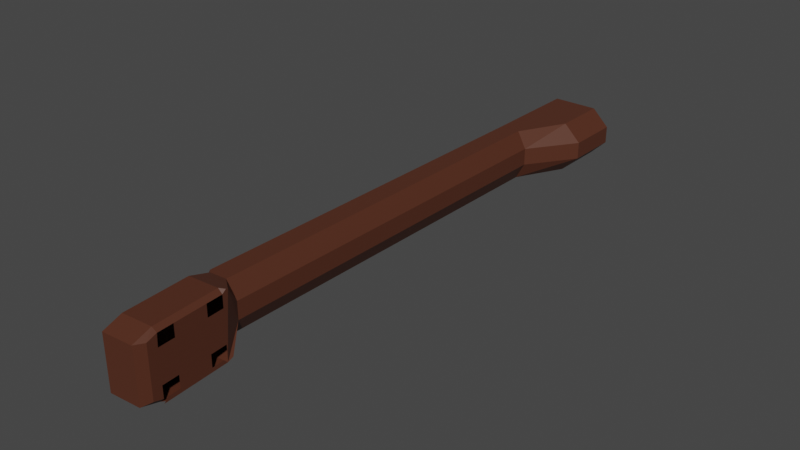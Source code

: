 # Source: BanjoNeck.blend  (saved by Blender 2.90.8; exported with 4.5.12 LTS)
import bpy
from mathutils import Matrix  # noqa: F401  (used for matrix-valued properties, if any)

bpy.ops.wm.read_factory_settings(use_empty=True)
scene = bpy.context.scene
scene.name = 'Scene'

# ---- collections
col_collection = bpy.data.collections.new('Collection'); scene.collection.children.link(col_collection)

# ---- materials (node trees are filled in below, after node groups)
mat_brown = bpy.data.materials.new('Brown')
mat_brown.use_transparent_shadow = False

# ---- material node trees
mat_brown.use_nodes = True; mat_brown.node_tree.nodes.clear()
_N = mat_brown.node_tree.nodes; _L = mat_brown.node_tree.links
n0 = _N.new('ShaderNodeBsdfPrincipled'); n0.name = 'Principled BSDF'; n0.location = (10, 300)
n0.distribution = 'GGX'
n0.subsurface_method = 'BURLEY'
n0.inputs[0].default_value = (0.08714, 0.02619, 0.0129, 1.0)
n0.inputs[3].default_value = 1.45
n0.inputs[27].default_value = (0.0, 0.0, 0.0, 1.0)
n0.inputs[28].default_value = 1.0
n1 = _N.new('ShaderNodeOutputMaterial'); n1.name = 'Material Output'; n1.location = (300, 300)
_L.new(n0.outputs[0], n1.inputs[0])
n1.is_active_output = True

# ---- world
world_world = bpy.data.worlds.new('World'); scene.world = world_world
world_world.use_nodes = True; world_world.node_tree.nodes.clear()
_N = world_world.node_tree.nodes; _L = world_world.node_tree.links
n0 = _N.new('ShaderNodeOutputWorld'); n0.name = 'World Output'; n0.location = (300, 300)
n1 = _N.new('ShaderNodeBackground'); n1.name = 'Background'; n1.location = (10, 300)
n1.inputs[0].default_value = (0.05088, 0.05088, 0.05088, 1.0)
_L.new(n1.outputs[0], n0.inputs[0])
n0.is_active_output = True
world_world.color = (0.05088, 0.05088, 0.05088)
world_world.use_sun_shadow = False
world_world.sun_shadow_jitter_overblur = 0.0

# ---- meshes
me_circle_005 = bpy.data.meshes.new('Circle.005')
me_circle_005.from_pydata([(-0.09513, -1.258, -0.3878), (-0.4129, -1.258, -0.3878), (-0.09513, -0.9078, -0.3878), (-0.4129, -0.9078, -0.3878), (-0.09513, -1.559, -0.3878), (-0.4129, -1.559, -0.3878), (-0.254, -4.132, -0.1631), (-0.254, -4.544, -0.1361), (-0.05155, -4.338, -0.1496), (-0.254, -4.338, -0.1496), (-0.254, -4.441, -0.1428), (-0.254, -4.235, -0.1564), (-0.1528, -4.338, -0.1496), (-0.3553, -4.338, -0.1496), (-0.1528, -4.132, -0.1631), (-0.05155, -4.132, -0.1631), (-0.1528, -4.544, -0.1361), (-0.05155, -4.235, -0.1564), (-0.3553, -4.132, -0.1631), (-0.3553, -4.544, -0.1361), (-0.05155, -4.441, -0.1428), (-0.3553, -4.235, -0.1564), (-0.1528, -4.235, -0.1564), (-0.1528, -4.441, -0.1428), (-0.3553, -4.441, -0.1428), (-0.1528, -4.338, -0.1496), (-0.1528, -4.235, -0.1564), (-0.1528, -4.441, -0.1428), (-0.254, -4.147, -0.4011), (-0.254, -4.56, -0.374), (-0.254, -4.353, -0.3875), (-0.254, -4.457, -0.3808), (-0.254, -4.25, -0.3943), (-0.3553, -4.353, -0.3875), (-0.1528, -4.353, -0.3875), (-0.3553, -4.147, -0.4011), (-0.3553, -4.56, -0.374), (-0.1528, -4.147, -0.4011), (-0.1528, -4.56, -0.374), (-0.1528, -4.25, -0.3943), (-0.3553, -4.25, -0.3943), (-0.3553, -4.457, -0.3808), (-0.1528, -4.457, -0.3808), (-0.1999, -1.258, 0.006893), (-0.09513, -1.258, -0.1018), (-0.4129, -1.258, -0.1018), (-0.3081, -1.258, 0.006893), (-0.1999, -0.9078, 0.006893), (-0.09513, -0.9078, -0.1016), (-0.4129, -0.9078, -0.1016), (-0.3081, -0.9078, 0.006893), (-0.4129, -1.559, -0.2598), (-0.3081, -1.559, -0.2025), (-0.1999, -1.559, -0.2025), (-0.09513, -1.559, -0.2598), (-0.3081, -3.995, -0.2234), (-0.4129, -4.002, -0.2825), (-0.4446, -4.094, -0.1656), (-0.09513, -4.002, -0.2825), (-0.1999, -3.995, -0.2234), (-0.0634, -4.094, -0.1656), (-0.4196, -4.666, -0.1554), (-0.08843, -4.666, -0.1554), (-0.4565, -4.34, -0.175), (-0.431, -4.338, -0.1496), (-0.07817, -4.544, -0.1361), (-0.05155, -4.546, -0.1632), (-0.05155, -4.519, -0.1395), (-0.431, -4.441, -0.1428), (-0.4565, -4.443, -0.1682), (-0.4565, -4.546, -0.1614), (-0.431, -4.54, -0.1363), (-0.4565, -4.133, -0.1885), (-0.431, -4.157, -0.1615), (-0.431, -4.132, -0.1631), (-0.4488, -4.107, -0.1647), (-0.431, -4.235, -0.1564), (-0.4565, -4.236, -0.1817), (-0.07699, -4.235, -0.1564), (-0.05155, -4.235, -0.1564), (-0.07699, -4.157, -0.1615), (-0.05155, -4.132, -0.1631), (-0.07699, -4.441, -0.1428), (-0.05155, -4.441, -0.1428), (-0.05155, -4.338, -0.1496), (-0.07699, -4.338, -0.1496), (-0.05155, -4.544, -0.1361), (-0.07699, -4.519, -0.1377), (-0.4196, -4.666, -0.1536), (-0.4116, -4.604, -0.1322), (-0.09646, -4.604, -0.1322), (-0.08843, -4.666, -0.1536), (-0.09513, -4.009, -0.3898), (-0.1165, -4.01, -0.41), (-0.09513, -3.99, -0.4099), (-0.3916, -4.01, -0.41), (-0.4129, -4.009, -0.3898), (-0.4129, -3.99, -0.4099), (-0.08843, -4.678, -0.3459), (-0.4196, -4.678, -0.3459), (-0.07187, -4.353, -0.3875), (-0.05155, -4.352, -0.3673), (-0.4565, -4.352, -0.3673), (-0.4362, -4.353, -0.3875), (-0.4362, -4.15, -0.4009), (-0.4565, -4.146, -0.3808), (-0.4565, -4.558, -0.3537), (-0.4362, -4.557, -0.3742), (-0.05155, -4.249, -0.374), (-0.07187, -4.25, -0.3943), (-0.05155, -4.146, -0.3808), (-0.07187, -4.15, -0.4009), (-0.4362, -4.25, -0.3943), (-0.4565, -4.249, -0.374), (-0.07187, -4.557, -0.3742), (-0.05155, -4.558, -0.3537), (-0.05155, -4.455, -0.3605), (-0.07187, -4.457, -0.3808), (-0.4362, -4.457, -0.3808), (-0.4565, -4.455, -0.3605), (-0.08843, -4.678, -0.3459), (-0.09225, -4.623, -0.3699), (-0.4158, -4.623, -0.3699), (-0.4196, -4.678, -0.3459), (-0.07798, -4.189, -0.3983), (-0.09346, -4.174, -0.3993), (-0.07405, -4.159, -0.4003), (-0.4146, -4.174, -0.3993), (-0.4301, -4.189, -0.3983), (-0.434, -4.159, -0.4003), (-0.09346, -4.533, -0.3757), (-0.07798, -4.518, -0.3767), (-0.07407, -4.548, -0.3747), (-0.4301, -4.518, -0.3767), (-0.4146, -4.533, -0.3757), (-0.434, -4.548, -0.3747), (-0.3817, -4.189, -0.3983), (-0.3972, -4.174, -0.3993), (-0.3707, -4.163, -0.4001), (-0.3972, -4.533, -0.3757), (-0.3817, -4.518, -0.3767), (-0.3707, -4.544, -0.375), (-0.09346, -4.224, -0.396), (-0.07798, -4.208, -0.397), (-0.0745, -4.239, -0.395), (-0.4301, -4.208, -0.397), (-0.4146, -4.224, -0.396), (-0.4335, -4.239, -0.395), (-0.1109, -4.174, -0.3993), (-0.1264, -4.189, -0.3983), (-0.1373, -4.163, -0.4001), (-0.1264, -4.518, -0.3767), (-0.1109, -4.533, -0.3757), (-0.1373, -4.544, -0.375), (-0.07798, -4.498, -0.378), (-0.09346, -4.483, -0.379), (-0.0745, -4.468, -0.38), (-0.4146, -4.483, -0.379), (-0.4301, -4.498, -0.378), (-0.4335, -4.468, -0.38), (-0.1264, -4.208, -0.397), (-0.1109, -4.224, -0.396), (-0.1373, -4.235, -0.3953), (-0.3972, -4.224, -0.396), (-0.3817, -4.208, -0.397), (-0.3707, -4.235, -0.3953), (-0.3817, -4.498, -0.378), (-0.3972, -4.483, -0.379), (-0.3707, -4.472, -0.3798), (-0.1109, -4.483, -0.379), (-0.1264, -4.498, -0.378), (-0.1373, -4.472, -0.3798)], [], [(53, 52, 55, 59), (43, 46, 52, 53), (47, 50, 46, 43), (0, 44, 54, 4), (45, 1, 5, 51), (2, 3, 49, 50, 47, 48), (49, 3, 1, 45), (4, 54, 58, 92, 94), (51, 5, 97, 96, 56), (57, 56, 96, 105, 72, 75), (60, 59, 55, 57, 75, 74, 18, 6, 14, 15), (92, 58, 60, 15, 110), (21, 76, 64, 13), (132, 131, 154, 156, 117, 114), (13, 64, 68, 24), (34, 100, 117, 42), (115, 66, 62, 98), (70, 106, 99, 61), (65, 90, 91, 62, 66), (23, 10, 7, 16), (22, 11, 9, 12), (153, 152, 130, 132, 114, 38), (11, 21, 13, 9), (6, 18, 21, 11), (14, 6, 11, 22), (12, 9, 10, 23), (10, 24, 19, 7), (9, 13, 24, 10), (99, 106, 107, 122, 123), (39, 109, 100, 34), (85, 25, 27, 82), (78, 26, 25, 85), (41, 31, 29, 36), (40, 32, 30, 33), (103, 33, 41, 118), (32, 39, 34, 30), (28, 37, 39, 32), (72, 105, 113, 102, 119, 106, 70, 69, 63, 77), (144, 143, 124, 126, 111, 109), (35, 28, 32, 40), (112, 40, 33, 103), (33, 30, 31, 41), (31, 42, 38, 29), (30, 34, 42, 31), (110, 15, 17, 8, 20, 67, 66, 115, 116, 101, 108), (135, 134, 139, 141, 36, 107), (147, 146, 163, 165, 40, 112), (141, 140, 166, 168, 41, 36), (168, 167, 157, 159, 118, 41), (171, 170, 151, 153, 38, 42), (129, 128, 145, 147, 112, 104), (156, 155, 169, 171, 42, 117), (150, 149, 160, 162, 39, 37), (159, 158, 133, 135, 107, 118), (162, 161, 142, 144, 109, 39), (126, 125, 148, 150, 37, 111), (165, 164, 136, 138, 35, 40), (138, 137, 127, 129, 104, 35), (55, 56, 57), (58, 59, 60), (44, 48, 47, 43), (49, 45, 46, 50), (43, 53, 54, 44), (52, 46, 45, 51), (53, 59, 58, 54), (55, 52, 51, 56), (2, 48, 44, 0), (72, 73, 74, 75), (69, 70, 71, 68), (65, 16, 7, 19, 71, 89, 90), (77, 63, 64, 76), (63, 69, 68, 64), (72, 77, 76, 73), (79, 81, 80, 78), (83, 84, 85, 82), (84, 79, 78, 85), (86, 83, 82, 87), (120, 98, 62, 91, 88, 61, 99, 123), (88, 91, 90, 89), (88, 89, 71, 70, 61), (92, 93, 94), (95, 96, 97), (95, 104, 105, 96), (111, 93, 92, 110), (109, 111, 110, 108), (113, 105, 104, 112), (107, 36, 29, 38, 114, 121, 122), (117, 100, 101, 116), (119, 102, 103, 118), (100, 109, 108, 101), (102, 113, 112, 103), (114, 117, 116, 115), (106, 119, 118, 107), (95, 93, 111, 37, 28, 35, 104), (122, 121, 120, 123), (120, 121, 114, 115, 98), (124, 125, 126), (127, 128, 129), (130, 131, 132), (133, 134, 135), (136, 137, 138), (139, 140, 141), (142, 143, 144), (145, 146, 147), (148, 149, 150), (151, 152, 153), (154, 155, 156), (157, 158, 159), (160, 161, 162), (163, 164, 165), (166, 167, 168), (169, 170, 171), (0, 4, 94, 93, 95, 97, 5, 1, 3, 2)])
_uv = me_circle_005.uv_layers.new(name='UVMap')
_uv.uv.foreach_set('vector', [0.4574, 0.75, 0.5426, 0.75, 0.5426, 0.75, 0.4574, 0.75, 0.4574, 0.75, 0.5426, 0.75, 0.5426, 0.75, 0.4574, 0.75, 0.4574, 0.5, 0.5426, 0.5, 0.5426, 0.75, 0.4574, 0.75, 0.125, 0.75, 0.3062, 0.75, 0.2602, 0.75, 0.125, 0.75, 0.6938, 0.75, 0.875, 0.75, 0.875, 0.75, 0.7398, 0.75, 0.375, 0.25, 0.625, 0.25, 0.625, 0.4313, 0.5426, 0.5, 0.4574, 0.5, 0.375, 0.4313, 0.6937, 0.5, 0.875, 0.5, 0.875, 0.75, 0.6938, 0.75, 0.125, 0.75, 0.2602, 0.75, 0.26, 0.75, 0.1465, 0.75, 0.125, 0.75, 0.7398, 0.75, 0.875, 0.75, 0.875, 0.75, 0.8535, 0.75, 0.74, 0.75, 0.625, 0.75, 0.74, 0.75, 0.8535, 0.75, 0.8535, 0.75, 0.6519, 0.75, 0.625, 0.75, 0.375, 0.75, 0.4574, 0.75, 0.5426, 0.75, 0.625, 0.75, 0.625, 0.75, 0.6093, 0.75, 0.5625, 0.75, 0.5, 0.75, 0.4375, 0.75, 0.375, 0.75, 0.1465, 0.75, 0.26, 0.75, 0.375, 0.75, 0.375, 0.75, 0.1465, 0.75, 0.5625, 0.75, 0.6093, 0.75, 0.6093, 0.75, 0.5625, 0.75, 0.3889, 0.0, 0.3913, 0.0, 0.3913, 0.0, 0.3892, 0.0, 0.3875, 0.0, 0.3875, 0.0, 0.5625, 0.75, 0.6093, 0.75, 0.6093, 0.75, 0.5625, 0.75, 0.4375, 0.0, 0.3875, 0.0, 0.3875, 0.0, 0.4375, 0.0, 0.1465, 0.75, 0.3481, 0.75, 0.3481, 0.75, 0.1465, 0.75, 0.6519, 0.75, 0.8535, 0.75, 0.8535, 0.75, 0.6519, 0.75, 0.3914, 0.75, 0.3932, 0.75, 0.3481, 0.75, 0.3481, 0.75, 0.3481, 0.75, 0.4375, 0.75, 0.5, 0.75, 0.5, 0.75, 0.4375, 0.75, 0.4375, 0.75, 0.5, 0.75, 0.5, 0.75, 0.4375, 0.75, 0.4279, 0.0, 0.4116, 0.0, 0.4009, 0.0, 0.3889, 0.0, 0.3875, 0.0, 0.4375, 0.0, 0.5, 0.75, 0.5625, 0.75, 0.5625, 0.75, 0.5, 0.75, 0.5, 0.75, 0.5625, 0.75, 0.5625, 0.75, 0.5, 0.75, 0.4375, 0.75, 0.5, 0.75, 0.5, 0.75, 0.4375, 0.75, 0.4375, 0.75, 0.5, 0.75, 0.5, 0.75, 0.4375, 0.75, 0.5, 0.75, 0.5625, 0.75, 0.5625, 0.75, 0.5, 0.75, 0.5, 0.75, 0.5625, 0.75, 0.5625, 0.75, 0.5, 0.75, 0.625, 0.0, 0.625, 0.0, 0.612, 0.0, 0.6104, 0.0, 0.625, 0.0, 0.4375, 0.0, 0.3875, 0.0, 0.3875, 0.0, 0.4375, 0.0, 0.3907, 0.75, 0.4375, 0.75, 0.4375, 0.75, 0.3907, 0.75, 0.3907, 0.75, 0.4375, 0.75, 0.4375, 0.75, 0.3907, 0.75, 0.5625, 0.0, 0.5, 0.0, 0.5, 0.0, 0.5625, 0.0, 0.5625, 0.0, 0.5, 0.0, 0.5, 0.0, 0.5625, 0.0, 0.6125, 0.0, 0.5625, 0.0, 0.5625, 0.0, 0.6125, 0.0, 0.5, 0.0, 0.4375, 0.0, 0.4375, 0.0, 0.5, 0.0, 0.5, 0.0, 0.4375, 0.0, 0.4375, 0.0, 0.5, 0.0, 0.6519, 0.75, 0.8535, 0.75, 0.8535, 0.75, 0.8535, 0.75, 0.8535, 0.75, 0.8535, 0.75, 0.6519, 0.75, 0.6519, 0.75, 0.6519, 0.75, 0.6519, 0.75, 0.3892, 0.0, 0.3913, 0.0, 0.3913, 0.0, 0.3889, 0.0, 0.3875, 0.0, 0.3875, 0.0, 0.5625, 0.0, 0.5, 0.0, 0.5, 0.0, 0.5625, 0.0, 0.6125, 0.0, 0.5625, 0.0, 0.5625, 0.0, 0.6125, 0.0, 0.5625, 0.0, 0.5, 0.0, 0.5, 0.0, 0.5625, 0.0, 0.5, 0.0, 0.4375, 0.0, 0.4375, 0.0, 0.5, 0.0, 0.5, 0.0, 0.4375, 0.0, 0.4375, 0.0, 0.5, 0.0, 0.1465, 0.75, 0.375, 0.75, 0.375, 0.75, 0.375, 0.75, 0.375, 0.75, 0.375, 0.75, 0.3481, 0.75, 0.1465, 0.75, 0.1465, 0.75, 0.1465, 0.75, 0.1465, 0.75, 0.6111, 0.0, 0.5991, 0.0, 0.5884, 0.0, 0.5721, 0.0, 0.5625, 0.0, 0.6125, 0.0, 0.6108, 0.0, 0.5991, 0.0, 0.5884, 0.0, 0.5721, 0.0, 0.5625, 0.0, 0.6125, 0.0, 0.5721, 0.0, 0.5788, 0.0, 0.5788, 0.0, 0.5721, 0.0, 0.5625, 0.0, 0.5625, 0.0, 0.5721, 0.0, 0.5884, 0.0, 0.5991, 0.0, 0.6108, 0.0, 0.6125, 0.0, 0.5625, 0.0, 0.4279, 0.0, 0.4212, 0.0, 0.4212, 0.0, 0.4279, 0.0, 0.4375, 0.0, 0.4375, 0.0, 0.6111, 0.0, 0.6087, 0.0, 0.6087, 0.0, 0.6108, 0.0, 0.6125, 0.0, 0.6125, 0.0, 0.3892, 0.0, 0.4009, 0.0, 0.4116, 0.0, 0.4279, 0.0, 0.4375, 0.0, 0.3875, 0.0, 0.4279, 0.0, 0.4212, 0.0, 0.4212, 0.0, 0.4279, 0.0, 0.4375, 0.0, 0.4375, 0.0, 0.6108, 0.0, 0.6087, 0.0, 0.6087, 0.0, 0.6111, 0.0, 0.6125, 0.0, 0.6125, 0.0, 0.4279, 0.0, 0.4116, 0.0, 0.4009, 0.0, 0.3892, 0.0, 0.3875, 0.0, 0.4375, 0.0, 0.3889, 0.0, 0.4009, 0.0, 0.4116, 0.0, 0.4279, 0.0, 0.4375, 0.0, 0.3875, 0.0, 0.5721, 0.0, 0.5788, 0.0, 0.5788, 0.0, 0.5721, 0.0, 0.5625, 0.0, 0.5625, 0.0, 0.5721, 0.0, 0.5884, 0.0, 0.5991, 0.0, 0.6111, 0.0, 0.6125, 0.0, 0.5625, 0.0, 0.5426, 0.75, 0.625, 0.75, 0.625, 0.75, 0.26, 0.75, 0.375, 0.75, 0.375, 0.75, 0.3062, 0.75, 0.3063, 0.5, 0.4574, 0.5, 0.4574, 0.75, 0.6937, 0.5, 0.6938, 0.75, 0.5426, 0.75, 0.5426, 0.5, 0.4574, 0.75, 0.4574, 0.75, 0.2602, 0.75, 0.3062, 0.75, 0.5426, 0.75, 0.5426, 0.75, 0.6938, 0.75, 0.7398, 0.75, 0.4574, 0.75, 0.4574, 0.75, 0.26, 0.75, 0.2602, 0.75, 0.5426, 0.75, 0.5426, 0.75, 0.7398, 0.75, 0.74, 0.75, 0.125, 0.5, 0.3063, 0.5, 0.3062, 0.75, 0.125, 0.75, 0.6519, 0.75, 0.625, 0.75, 0.6093, 0.75, 0.625, 0.75, 0.6519, 0.75, 0.6519, 0.75, 0.6093, 0.75, 0.6093, 0.75, 0.3914, 0.75, 0.4375, 0.75, 0.5, 0.75, 0.5625, 0.75, 0.6088, 0.75, 0.6068, 0.75, 0.3932, 0.75, 0.6519, 0.75, 0.6519, 0.75, 0.6093, 0.75, 0.6093, 0.75, 0.6519, 0.75, 0.6519, 0.75, 0.6093, 0.75, 0.6093, 0.75, 0.6519, 0.75, 0.6519, 0.75, 0.6093, 0.75, 0.6093, 0.75, 0.375, 0.75, 0.375, 0.75, 0.3907, 0.75, 0.3907, 0.75, 0.375, 0.75, 0.375, 0.75, 0.3907, 0.75, 0.3907, 0.75, 0.375, 0.75, 0.375, 0.75, 0.3907, 0.75, 0.3907, 0.75, 0.375, 0.75, 0.375, 0.75, 0.3907, 0.75, 0.3907, 0.75, 0.1465, 0.75, 0.1465, 0.75, 0.3481, 0.75, 0.3481, 0.75, 0.6519, 0.75, 0.6519, 0.75, 0.8535, 0.75, 0.8535, 0.75, 0.6519, 0.75, 0.3481, 0.75, 0.3932, 0.75, 0.6068, 0.75, 0.6519, 0.75, 0.6068, 0.75, 0.6088, 0.75, 0.6519, 0.75, 0.6519, 0.75, 0.375, 0.0, 0.3918, 0.0, 0.375, 0.0, 0.6082, 0.0, 0.625, 0.0, 0.625, 0.0, 0.6082, 0.0, 0.612, 0.0, 0.625, 0.0, 0.625, 0.0, 0.388, 0.0, 0.3918, 0.0, 0.375, 0.0, 0.375, 0.0, 0.3875, 0.0, 0.3875, 0.0, 0.375, 0.0, 0.375, 0.0, 0.625, 0.0, 0.625, 0.0, 0.6125, 0.0, 0.6125, 0.0, 0.612, 0.0, 0.5625, 0.0, 0.5, 0.0, 0.4375, 0.0, 0.388, 0.0, 0.3896, 0.0, 0.6104, 0.0, 0.3875, 0.0, 0.3875, 0.0, 0.375, 0.0, 0.375, 0.0, 0.625, 0.0, 0.625, 0.0, 0.6125, 0.0, 0.6125, 0.0, 0.3875, 0.0, 0.3875, 0.0, 0.375, 0.0, 0.375, 0.0, 0.625, 0.0, 0.625, 0.0, 0.6125, 0.0, 0.6125, 0.0, 0.3875, 0.0, 0.3875, 0.0, 0.375, 0.0, 0.375, 0.0, 0.625, 0.0, 0.625, 0.0, 0.6125, 0.0, 0.6125, 0.0, 0.6082, 0.0, 0.3918, 0.0, 0.388, 0.0, 0.4375, 0.0, 0.5, 0.0, 0.5625, 0.0, 0.612, 0.0, 0.6104, 0.0, 0.3896, 0.0, 0.391, 0.0, 0.609, 0.0, 0.375, 0.0, 0.3896, 0.0, 0.388, 0.0, 0.375, 0.0, 0.375, 0.0, 0.3913, 0.0, 0.3913, 0.0, 0.3889, 0.0, 0.5991, 0.0, 0.6087, 0.0, 0.6111, 0.0, 0.4009, 0.0, 0.3913, 0.0, 0.3889, 0.0, 0.6087, 0.0, 0.6087, 0.0, 0.6111, 0.0, 0.5788, 0.0, 0.5788, 0.0, 0.5721, 0.0, 0.5884, 0.0, 0.5788, 0.0, 0.5721, 0.0, 0.4009, 0.0, 0.3913, 0.0, 0.3892, 0.0, 0.6087, 0.0, 0.6087, 0.0, 0.6108, 0.0, 0.4116, 0.0, 0.4212, 0.0, 0.4279, 0.0, 0.4212, 0.0, 0.4212, 0.0, 0.4279, 0.0, 0.3913, 0.0, 0.3913, 0.0, 0.3892, 0.0, 0.5991, 0.0, 0.6087, 0.0, 0.6108, 0.0, 0.4212, 0.0, 0.4212, 0.0, 0.4279, 0.0, 0.5884, 0.0, 0.5788, 0.0, 0.5721, 0.0, 0.5788, 0.0, 0.5788, 0.0, 0.5721, 0.0, 0.4116, 0.0, 0.4212, 0.0, 0.4279, 0.0, 0.125, 0.75, 0.125, 0.75, 0.125, 0.75, 0.3918, 0.0, 0.6082, 0.0, 0.625, 0.0, 0.875, 0.75, 0.875, 0.75, 0.875, 0.5, 0.375, 0.25])
me_circle_005.materials.append(mat_brown)
me_circle_005.use_remesh_fix_poles = True
me_circle_005.use_remesh_preserve_attributes = False
me_circle_005.use_mirror_x = True
me_circle_005.update()

# ---- objects
ob_circle_005 = bpy.data.objects.new('Circle.005', me_circle_005)

# ---- transforms, parenting, visibility, modifiers, constraints
ob_circle_005.location = (0.0, 0.0, 1.194)
ob_circle_005.rotation_euler = (-0.0, 1.571, 0.0)
ob_circle_005.lineart.crease_threshold = 0.0
ob_circle_005.use_mesh_mirror_x = True

# ---- collection membership
col_collection.objects.link(ob_circle_005)

# ---- scene / render settings (as saved in the file)
scene.frame_start = 1; scene.frame_end = 250; scene.frame_set(1)
scene.render.engine = 'BLENDER_EEVEE_NEXT'
scene.cycles.use_denoising = False
scene.cycles.samples = 128
scene.cycles.sampling_pattern = 'TABULATED_SOBOL'
scene.cycles.use_adaptive_sampling = False
scene.cycles.use_light_tree = False
scene.view_settings.view_transform = 'Filmic'
bpy.context.view_layer.update()

# ---- added for rendering (the .blend has no active camera and no usable light): camera, sun
cam_auto = bpy.data.cameras.new('AutoCamera')
cam_auto.lens = 50.0
cam_auto.sensor_width = 36.0
cam_auto.clip_end = 1000.0
ob_auto_camera = bpy.data.objects.new('AutoCamera', cam_auto)
scene.collection.objects.link(ob_auto_camera)
ob_auto_camera.location = (3.32805, -7.02853, 4.27213)
ob_auto_camera.rotation_euler = (1.09748, -7.21219e-08, 0.694738)
scene.camera = ob_auto_camera
light_auto_sun = bpy.data.lights.new('AutoSun', 'SUN')
light_auto_sun.energy = 3.0
light_auto_sun.angle = 0.0523599
ob_auto_sun = bpy.data.objects.new('AutoSun', light_auto_sun)
scene.collection.objects.link(ob_auto_sun)
ob_auto_sun.rotation_euler = (0.872665, 0.174533, 0.523599)
bpy.context.view_layer.update()
